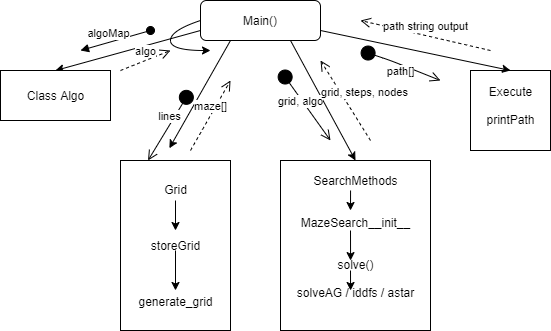

The diagram above was exported from draw.io. Its source (the exported page's mxGraphModel, read from the mxfile embedded in the PNG):
<mxGraphModel dx="1038" dy="491" grid="1" gridSize="10" guides="1" tooltips="1" connect="1" arrows="1" fold="1" page="1" pageScale="1" pageWidth="827" pageHeight="1169" math="0" shadow="0">
  <root>
    <mxCell id="WIyWlLk6GJQsqaUBKTNV-0" />
    <mxCell id="WIyWlLk6GJQsqaUBKTNV-1" parent="WIyWlLk6GJQsqaUBKTNV-0" />
    <mxCell id="WIyWlLk6GJQsqaUBKTNV-3" value="Main()" style="rounded=1;whiteSpace=wrap;html=1;fontSize=12;glass=0;strokeWidth=1;shadow=0;" parent="WIyWlLk6GJQsqaUBKTNV-1" vertex="1">
      <mxGeometry x="370" y="40" width="120" height="40" as="geometry" />
    </mxCell>
    <mxCell id="4vv4lIhpNm5LBpyFAOFA-1" value="" style="endArrow=classic;html=1;exitX=0;exitY=0.75;exitDx=0;exitDy=0;entryX=0.5;entryY=0;entryDx=0;entryDy=0;" edge="1" parent="WIyWlLk6GJQsqaUBKTNV-1" source="WIyWlLk6GJQsqaUBKTNV-3" target="4vv4lIhpNm5LBpyFAOFA-6">
      <mxGeometry width="50" height="50" relative="1" as="geometry">
        <mxPoint x="390" y="250" as="sourcePoint" />
        <mxPoint x="400" y="140" as="targetPoint" />
      </mxGeometry>
    </mxCell>
    <mxCell id="4vv4lIhpNm5LBpyFAOFA-4" value="algoMap" style="html=1;verticalAlign=bottom;startArrow=oval;startFill=1;endArrow=block;startSize=8;" edge="1" parent="WIyWlLk6GJQsqaUBKTNV-1">
      <mxGeometry x="0.2" width="60" relative="1" as="geometry">
        <mxPoint x="320" y="70" as="sourcePoint" />
        <mxPoint x="250" y="90" as="targetPoint" />
        <mxPoint as="offset" />
      </mxGeometry>
    </mxCell>
    <mxCell id="4vv4lIhpNm5LBpyFAOFA-6" value="Class Algo" style="html=1;" vertex="1" parent="WIyWlLk6GJQsqaUBKTNV-1">
      <mxGeometry x="170" y="110" width="110" height="50" as="geometry" />
    </mxCell>
    <mxCell id="4vv4lIhpNm5LBpyFAOFA-7" value="" style="curved=1;endArrow=classic;html=1;exitX=0;exitY=0.5;exitDx=0;exitDy=0;" edge="1" parent="WIyWlLk6GJQsqaUBKTNV-1" source="WIyWlLk6GJQsqaUBKTNV-3">
      <mxGeometry width="50" height="50" relative="1" as="geometry">
        <mxPoint x="360" y="40" as="sourcePoint" />
        <mxPoint x="380" y="90" as="targetPoint" />
        <Array as="points">
          <mxPoint x="340" y="70" />
          <mxPoint x="340" y="90" />
        </Array>
      </mxGeometry>
    </mxCell>
    <mxCell id="4vv4lIhpNm5LBpyFAOFA-8" value="algo" style="html=1;verticalAlign=bottom;endArrow=open;dashed=1;endSize=8;" edge="1" parent="WIyWlLk6GJQsqaUBKTNV-1">
      <mxGeometry relative="1" as="geometry">
        <mxPoint x="290" y="110" as="sourcePoint" />
        <mxPoint x="340" y="90" as="targetPoint" />
      </mxGeometry>
    </mxCell>
    <mxCell id="4vv4lIhpNm5LBpyFAOFA-9" value="" style="html=1;" vertex="1" parent="WIyWlLk6GJQsqaUBKTNV-1">
      <mxGeometry x="290" y="200" width="110" height="170" as="geometry" />
    </mxCell>
    <mxCell id="4vv4lIhpNm5LBpyFAOFA-10" value="" style="endArrow=classic;html=1;exitX=0.25;exitY=1;exitDx=0;exitDy=0;entryX=0.444;entryY=-0.072;entryDx=0;entryDy=0;entryPerimeter=0;" edge="1" parent="WIyWlLk6GJQsqaUBKTNV-1" source="WIyWlLk6GJQsqaUBKTNV-3" target="4vv4lIhpNm5LBpyFAOFA-9">
      <mxGeometry width="50" height="50" relative="1" as="geometry">
        <mxPoint x="550" y="160" as="sourcePoint" />
        <mxPoint x="600" y="110" as="targetPoint" />
      </mxGeometry>
    </mxCell>
    <mxCell id="4vv4lIhpNm5LBpyFAOFA-11" value="lines" style="html=1;verticalAlign=bottom;startArrow=circle;startFill=1;endArrow=open;startSize=6;endSize=8;entryX=0.25;entryY=0;entryDx=0;entryDy=0;" edge="1" parent="WIyWlLk6GJQsqaUBKTNV-1" target="4vv4lIhpNm5LBpyFAOFA-9">
      <mxGeometry width="80" relative="1" as="geometry">
        <mxPoint x="360" y="130" as="sourcePoint" />
        <mxPoint x="450" y="250" as="targetPoint" />
      </mxGeometry>
    </mxCell>
    <mxCell id="4vv4lIhpNm5LBpyFAOFA-12" value="maze[]" style="html=1;verticalAlign=bottom;endArrow=open;dashed=1;endSize=8;" edge="1" parent="WIyWlLk6GJQsqaUBKTNV-1">
      <mxGeometry relative="1" as="geometry">
        <mxPoint x="360" y="190" as="sourcePoint" />
        <mxPoint x="400" y="120" as="targetPoint" />
      </mxGeometry>
    </mxCell>
    <mxCell id="4vv4lIhpNm5LBpyFAOFA-14" value="Grid&lt;br&gt;&lt;br&gt;&lt;br&gt;&lt;br&gt;storeGrid&lt;br&gt;&lt;br&gt;&lt;br&gt;&lt;br&gt;generate_grid" style="text;html=1;resizable=0;autosize=1;align=center;verticalAlign=middle;points=[];fillColor=none;strokeColor=none;rounded=0;" vertex="1" parent="WIyWlLk6GJQsqaUBKTNV-1">
      <mxGeometry x="300" y="220" width="90" height="130" as="geometry" />
    </mxCell>
    <mxCell id="4vv4lIhpNm5LBpyFAOFA-17" value="" style="endArrow=classic;html=1;exitX=0.5;exitY=0.154;exitDx=0;exitDy=0;exitPerimeter=0;" edge="1" parent="WIyWlLk6GJQsqaUBKTNV-1" source="4vv4lIhpNm5LBpyFAOFA-14">
      <mxGeometry width="50" height="50" relative="1" as="geometry">
        <mxPoint x="330" y="280" as="sourcePoint" />
        <mxPoint x="345" y="270" as="targetPoint" />
      </mxGeometry>
    </mxCell>
    <mxCell id="4vv4lIhpNm5LBpyFAOFA-18" value="" style="endArrow=classic;html=1;entryX=0.5;entryY=0.846;entryDx=0;entryDy=0;entryPerimeter=0;" edge="1" parent="WIyWlLk6GJQsqaUBKTNV-1" target="4vv4lIhpNm5LBpyFAOFA-14">
      <mxGeometry width="50" height="50" relative="1" as="geometry">
        <mxPoint x="345" y="290" as="sourcePoint" />
        <mxPoint x="355" y="280" as="targetPoint" />
      </mxGeometry>
    </mxCell>
    <mxCell id="4vv4lIhpNm5LBpyFAOFA-20" value="" style="rounded=0;whiteSpace=wrap;html=1;" vertex="1" parent="WIyWlLk6GJQsqaUBKTNV-1">
      <mxGeometry x="450" y="200" width="150" height="170" as="geometry" />
    </mxCell>
    <mxCell id="4vv4lIhpNm5LBpyFAOFA-21" value="SearchMethods&lt;br&gt;&lt;br&gt;&lt;br&gt;MazeSearch__init__&lt;br&gt;&lt;br&gt;&lt;br&gt;solve()&lt;br&gt;&lt;br&gt;solveAG / iddfs / astar&lt;br&gt;&lt;br&gt;&lt;br&gt;" style="text;html=1;resizable=0;autosize=1;align=center;verticalAlign=middle;points=[];fillColor=none;strokeColor=none;rounded=0;" vertex="1" parent="WIyWlLk6GJQsqaUBKTNV-1">
      <mxGeometry x="460" y="210" width="130" height="160" as="geometry" />
    </mxCell>
    <mxCell id="4vv4lIhpNm5LBpyFAOFA-22" value="" style="endArrow=classic;html=1;exitX=0.462;exitY=0.125;exitDx=0;exitDy=0;exitPerimeter=0;" edge="1" parent="WIyWlLk6GJQsqaUBKTNV-1" source="4vv4lIhpNm5LBpyFAOFA-21">
      <mxGeometry width="50" height="50" relative="1" as="geometry">
        <mxPoint x="355" y="250.01999999999998" as="sourcePoint" />
        <mxPoint x="520" y="250" as="targetPoint" />
      </mxGeometry>
    </mxCell>
    <mxCell id="4vv4lIhpNm5LBpyFAOFA-23" value="" style="endArrow=classic;html=1;entryX=0.462;entryY=0.563;entryDx=0;entryDy=0;entryPerimeter=0;" edge="1" parent="WIyWlLk6GJQsqaUBKTNV-1" target="4vv4lIhpNm5LBpyFAOFA-21">
      <mxGeometry width="50" height="50" relative="1" as="geometry">
        <mxPoint x="520" y="270" as="sourcePoint" />
        <mxPoint x="530" y="260" as="targetPoint" />
      </mxGeometry>
    </mxCell>
    <mxCell id="4vv4lIhpNm5LBpyFAOFA-24" value="" style="endArrow=classic;html=1;entryX=0.462;entryY=0.75;entryDx=0;entryDy=0;entryPerimeter=0;" edge="1" parent="WIyWlLk6GJQsqaUBKTNV-1" target="4vv4lIhpNm5LBpyFAOFA-21">
      <mxGeometry width="50" height="50" relative="1" as="geometry">
        <mxPoint x="520" y="310" as="sourcePoint" />
        <mxPoint x="540" y="270" as="targetPoint" />
      </mxGeometry>
    </mxCell>
    <mxCell id="4vv4lIhpNm5LBpyFAOFA-25" value="" style="endArrow=classic;html=1;exitX=0.75;exitY=1;exitDx=0;exitDy=0;entryX=0.5;entryY=0;entryDx=0;entryDy=0;" edge="1" parent="WIyWlLk6GJQsqaUBKTNV-1" source="WIyWlLk6GJQsqaUBKTNV-3" target="4vv4lIhpNm5LBpyFAOFA-20">
      <mxGeometry width="50" height="50" relative="1" as="geometry">
        <mxPoint x="520" y="160" as="sourcePoint" />
        <mxPoint x="570" y="110" as="targetPoint" />
      </mxGeometry>
    </mxCell>
    <mxCell id="4vv4lIhpNm5LBpyFAOFA-26" value="grid, algo" style="html=1;verticalAlign=bottom;startArrow=circle;startFill=1;endArrow=open;startSize=6;endSize=8;" edge="1" parent="WIyWlLk6GJQsqaUBKTNV-1">
      <mxGeometry x="0.027" y="-7" width="80" relative="1" as="geometry">
        <mxPoint x="450" y="110" as="sourcePoint" />
        <mxPoint x="500" y="180" as="targetPoint" />
        <mxPoint as="offset" />
      </mxGeometry>
    </mxCell>
    <mxCell id="4vv4lIhpNm5LBpyFAOFA-27" value="grid, steps, nodes" style="html=1;verticalAlign=bottom;endArrow=open;dashed=1;endSize=8;" edge="1" parent="WIyWlLk6GJQsqaUBKTNV-1">
      <mxGeometry x="-0.24" y="-16" relative="1" as="geometry">
        <mxPoint x="540" y="180" as="sourcePoint" />
        <mxPoint x="490" y="100" as="targetPoint" />
        <mxPoint as="offset" />
      </mxGeometry>
    </mxCell>
    <mxCell id="4vv4lIhpNm5LBpyFAOFA-28" value="" style="whiteSpace=wrap;html=1;aspect=fixed;" vertex="1" parent="WIyWlLk6GJQsqaUBKTNV-1">
      <mxGeometry x="640" y="110" width="80" height="80" as="geometry" />
    </mxCell>
    <mxCell id="4vv4lIhpNm5LBpyFAOFA-29" value="Execute&lt;br&gt;&lt;br&gt;printPath&lt;br&gt;" style="text;html=1;resizable=0;autosize=1;align=center;verticalAlign=middle;points=[];fillColor=none;strokeColor=none;rounded=0;" vertex="1" parent="WIyWlLk6GJQsqaUBKTNV-1">
      <mxGeometry x="650" y="120" width="60" height="50" as="geometry" />
    </mxCell>
    <mxCell id="4vv4lIhpNm5LBpyFAOFA-30" value="" style="endArrow=classic;html=1;exitX=1;exitY=0.75;exitDx=0;exitDy=0;entryX=0.5;entryY=0;entryDx=0;entryDy=0;" edge="1" parent="WIyWlLk6GJQsqaUBKTNV-1" source="WIyWlLk6GJQsqaUBKTNV-3" target="4vv4lIhpNm5LBpyFAOFA-28">
      <mxGeometry width="50" height="50" relative="1" as="geometry">
        <mxPoint x="520" y="100" as="sourcePoint" />
        <mxPoint x="570" y="50" as="targetPoint" />
      </mxGeometry>
    </mxCell>
    <mxCell id="4vv4lIhpNm5LBpyFAOFA-32" value="path[]" style="html=1;verticalAlign=bottom;startArrow=circle;startFill=1;endArrow=open;startSize=6;endSize=8;" edge="1" parent="WIyWlLk6GJQsqaUBKTNV-1">
      <mxGeometry x="0.131" y="-15" width="80" relative="1" as="geometry">
        <mxPoint x="530" y="90" as="sourcePoint" />
        <mxPoint x="610" y="120" as="targetPoint" />
        <Array as="points">
          <mxPoint x="560" y="100" />
        </Array>
        <mxPoint as="offset" />
      </mxGeometry>
    </mxCell>
    <mxCell id="4vv4lIhpNm5LBpyFAOFA-33" value="path string output" style="html=1;verticalAlign=bottom;endArrow=open;dashed=1;endSize=8;" edge="1" parent="WIyWlLk6GJQsqaUBKTNV-1">
      <mxGeometry relative="1" as="geometry">
        <mxPoint x="660" y="90" as="sourcePoint" />
        <mxPoint x="530" y="60" as="targetPoint" />
      </mxGeometry>
    </mxCell>
  </root>
</mxGraphModel>